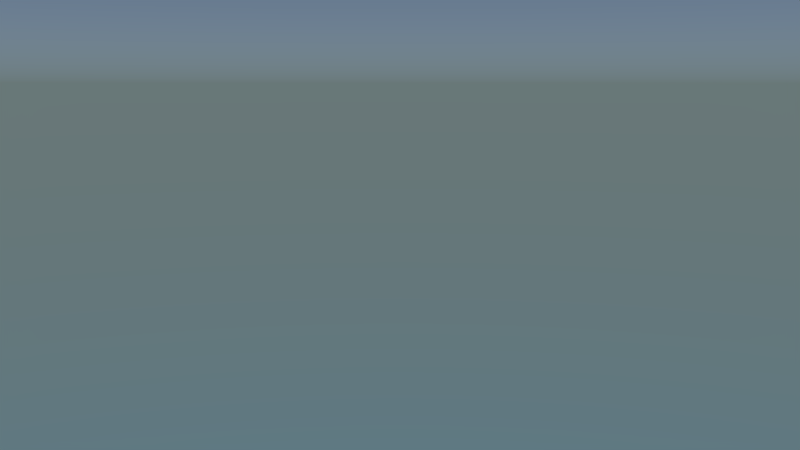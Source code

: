 # Source: ms-scenes1.blend  (saved by Blender 2.76.0; exported with 4.5.12 LTS)
import bpy
from mathutils import Matrix  # noqa: F401  (used for matrix-valued properties, if any)

bpy.ops.wm.read_factory_settings(use_empty=True)
scene = bpy.context.scene
scene.name = 'Scene'

# ---- collections
col_collection_1 = bpy.data.collections.new('Collection 1'); scene.collection.children.link(col_collection_1)
col_dino = bpy.data.collections.new('dino')  # instanced only; not linked into the scene
col_b_ume = bpy.data.collections.new('bäume')  # instanced only; not linked into the scene
col_mountains_hair = bpy.data.collections.new('mountains_hair')  # instanced only; not linked into the scene
col_laketextured = bpy.data.collections.new('laketextured')  # instanced only; not linked into the scene
col_pot = bpy.data.collections.new('pot')  # instanced only; not linked into the scene

# ---- materials (node trees are filled in below, after node groups)
mat_aufhellicht = bpy.data.materials.new('Aufhellicht')
mat_aufhellicht.alpha_threshold = 0.0
mat_aufhellicht.roughness = 0.5
mat_aufhellicht2 = bpy.data.materials.new('Aufhellicht2')
mat_aufhellicht2.alpha_threshold = 0.0
mat_aufhellicht2.roughness = 0.5
mat_hauptlicht = bpy.data.materials.new('Hauptlicht')
mat_hauptlicht.alpha_threshold = 0.0
mat_hauptlicht.roughness = 0.5

# ---- material node trees
mat_aufhellicht.use_nodes = True; mat_aufhellicht.node_tree.nodes.clear()
_N = mat_aufhellicht.node_tree.nodes; _L = mat_aufhellicht.node_tree.links
n0 = _N.new('ShaderNodeOutputMaterial'); n0.name = 'Material Output'; n0.location = (300, 300)
n1 = _N.new('ShaderNodeEmission'); n1.name = 'Emission'; n1.location = (10, 300)
n1.inputs[0].default_value = (0.8, 0.8, 0.8, 1.0)
n1.inputs[1].default_value = 1.5
_L.new(n1.outputs[0], n0.inputs[0])
n0.is_active_output = True
mat_aufhellicht2.use_nodes = True; mat_aufhellicht2.node_tree.nodes.clear()
_N = mat_aufhellicht2.node_tree.nodes; _L = mat_aufhellicht2.node_tree.links
n0 = _N.new('ShaderNodeOutputMaterial'); n0.name = 'Material Output'; n0.location = (300, 300)
n1 = _N.new('ShaderNodeEmission'); n1.name = 'Emission'; n1.location = (10, 300)
n1.inputs[0].default_value = (0.8, 0.8, 0.8, 1.0)
n1.inputs[1].default_value = 8.0
_L.new(n1.outputs[0], n0.inputs[0])
n0.is_active_output = True
mat_hauptlicht.use_nodes = True; mat_hauptlicht.node_tree.nodes.clear()
_N = mat_hauptlicht.node_tree.nodes; _L = mat_hauptlicht.node_tree.links
n0 = _N.new('ShaderNodeOutputMaterial'); n0.name = 'Material Output'; n0.location = (300, 300)
n1 = _N.new('ShaderNodeEmission'); n1.name = 'Emission'; n1.location = (10, 300)
n1.inputs[0].default_value = (0.8, 0.8, 0.8, 1.0)
n1.inputs[1].default_value = 5.0
_L.new(n1.outputs[0], n0.inputs[0])
n0.is_active_output = True

# ---- world
world_world = bpy.data.worlds.new('World'); scene.world = world_world
world_world.use_nodes = True; world_world.node_tree.nodes.clear()
_N = world_world.node_tree.nodes; _L = world_world.node_tree.links
n0 = _N.new('ShaderNodeOutputWorld'); n0.name = 'World Output'; n0.location = (300, 300)
n1 = _N.new('ShaderNodeBackground'); n1.name = 'Background'; n1.location = (10, 300)
n2 = _N.new('ShaderNodeTexSky'); n2.name = 'Sky Texture'; n2.location = (-190, 300)
n2.sky_type = 'HOSEK_WILKIE'
n2.sun_elevation = 1.571
_L.new(n1.outputs[0], n0.inputs[0])
_L.new(n2.outputs[0], n1.inputs[0])
n0.is_active_output = True
world_world.color = (0.2149, 0.3826, 0.4575)
world_world.use_sun_shadow = False
world_world.sun_shadow_jitter_overblur = 0.0
world_world.cycles.sampling_method = 'MANUAL'
world_world.cycles.sample_map_resolution = 256

# ---- cameras
cam_camera = bpy.data.cameras.new('Camera')
cam_camera.clip_end = 100.0
cam_camera.lens = 35.0
cam_camera.sensor_width = 32.0
cam_camera.sensor_height = 18.0
cam_camera.ortho_scale = 7.314
cam_camera.dof.focus_distance = 0.0

# ---- meshes
me_plane_002 = bpy.data.meshes.new('Plane.002')
me_plane_002.from_pydata([(-1.0, -1.0, 0.0), (1.0, -1.0, 0.0), (-1.0, 1.0, 0.0), (1.0, 1.0, 0.0)], [], [(0, 1, 3, 2)])
me_plane_002.materials.append(mat_aufhellicht)
me_plane_002.use_remesh_preserve_volume = False
me_plane_002.use_remesh_preserve_attributes = False
me_plane_002.use_mirror_vertex_groups = False
me_plane_002.update()
me_plane_001 = bpy.data.meshes.new('Plane.001')
me_plane_001.from_pydata([(-1.0, -1.0, 0.0), (1.0, -1.0, 0.0), (-1.0, 1.0, 0.0), (1.0, 1.0, 0.0)], [], [(0, 1, 3, 2)])
me_plane_001.materials.append(mat_aufhellicht2)
me_plane_001.use_remesh_preserve_volume = False
me_plane_001.use_remesh_preserve_attributes = False
me_plane_001.use_mirror_vertex_groups = False
me_plane_001.update()
me_plane = bpy.data.meshes.new('Plane')
me_plane.from_pydata([(-1.0, -1.0, 0.0), (1.0, -1.0, 0.0), (-1.0, 1.0, 0.0), (1.0, 1.0, 0.0)], [], [(0, 1, 3, 2)])
me_plane.materials.append(mat_hauptlicht)
me_plane.use_remesh_preserve_volume = False
me_plane.use_remesh_preserve_attributes = False
me_plane.use_mirror_vertex_groups = False
me_plane.update()

# ---- objects
ob_dino = bpy.data.objects.new('dino', None)
ob_b_ume = bpy.data.objects.new('bäume', None)
ob_plane_002 = bpy.data.objects.new('Plane.002', me_plane_002)
ob_plane_001 = bpy.data.objects.new('Plane.001', me_plane_001)
ob_plane = bpy.data.objects.new('Plane', me_plane)
ob_mountains_hair = bpy.data.objects.new('mountains_hair', None)
ob_laketextured = bpy.data.objects.new('laketextured', None)
ob_pot = bpy.data.objects.new('pot', None)
ob_camera = bpy.data.objects.new('Camera', cam_camera)

# ---- transforms, parenting, visibility, modifiers, constraints
ob_dino.location = (1.792, -0.4802, 1.274)
ob_dino.rotation_euler = (0.0214, -0.1842, 1.371)
ob_dino.scale = (0.1901, 0.1901, 0.1901)
ob_dino.empty_image_offset = (0.0, 0.0)
ob_dino.show_instancer_for_render = False
ob_dino.instance_type = 'COLLECTION'
ob_dino.lineart.crease_threshold = 0.0
ob_b_ume.location = (-2.052, -0.06228, 1.785)
ob_b_ume.rotation_euler = (-3.106, -3.029, 5.803)
ob_b_ume.scale = (0.2385, 0.2385, 0.2385)
ob_b_ume.empty_image_offset = (0.0, 0.0)
ob_b_ume.show_instancer_for_render = False
ob_b_ume.instance_type = 'COLLECTION'
ob_b_ume.lineart.crease_threshold = 0.0
ob_plane_002.location = (2.704, -2.844, 5.28)
ob_plane_002.rotation_euler = (0.6444, 0.4702, -0.3689)
ob_plane_002.lineart.crease_threshold = 0.0
ob_plane_001.location = (-0.7709, 0.2677, 5.047)
ob_plane_001.rotation_euler = (0.0841, -0.5348, 0.02688)
ob_plane_001.lineart.crease_threshold = 0.0
ob_plane.location = (3.567, 1.695, 5.182)
ob_plane.rotation_euler = (3.902, -0.2641, 2.874)
ob_plane.lineart.crease_threshold = 0.0
ob_mountains_hair.location = (3.353, -0.2911, 1.517)
ob_mountains_hair.empty_image_offset = (0.0, 0.0)
ob_mountains_hair.show_instancer_for_render = False
ob_mountains_hair.instance_type = 'COLLECTION'
ob_mountains_hair.lineart.crease_threshold = 0.0
ob_laketextured.location = (3.029, 0.1163, 1.683)
ob_laketextured.empty_image_offset = (0.0, 0.0)
ob_laketextured.show_instancer_for_render = False
ob_laketextured.instance_type = 'COLLECTION'
ob_laketextured.lineart.crease_threshold = 0.0
ob_pot.location = (1.524, 0.9006, 1.619)
ob_pot.scale = (0.1082, 0.1082, 0.1082)
ob_pot.empty_image_offset = (0.0, 0.0)
ob_pot.show_instancer_for_render = False
ob_pot.instance_type = 'COLLECTION'
ob_pot.lineart.crease_threshold = 0.0
ob_camera.location = (-0.662, 0.5468, 2.256)
ob_camera.rotation_euler = (1.411, -0.0004393, -1.659)
ob_camera.lock_rotations_4d = False
ob_camera.empty_display_type = 'ARROWS'
ob_camera.color = (0.0, 0.0, 0.0, 0.0)
ob_camera.hide_select = True
ob_camera.hide_render = True
ob_camera.display_type = 'WIRE'
ob_camera.lineart.crease_threshold = 0.0
ob_dino.instance_collection = col_dino
ob_b_ume.instance_collection = col_b_ume
ob_mountains_hair.instance_collection = col_mountains_hair
ob_laketextured.instance_collection = col_laketextured
ob_pot.instance_collection = col_pot

# ---- collection membership
col_collection_1.objects.link(ob_dino)
col_collection_1.objects.link(ob_b_ume)
col_collection_1.objects.link(ob_plane_002)
col_collection_1.objects.link(ob_plane_001)
col_collection_1.objects.link(ob_plane)
col_collection_1.objects.link(ob_mountains_hair)
col_collection_1.objects.link(ob_laketextured)
col_collection_1.objects.link(ob_pot)
col_collection_1.objects.link(ob_camera)

# ---- scene / render settings (as saved in the file)
scene.camera = ob_camera
scene.frame_start = 1; scene.frame_end = 158; scene.frame_set(30)
scene.render.engine = 'CYCLES'
scene.render.image_settings.file_format = 'FFMPEG'
scene.render.image_settings.color_mode = 'RGB'
scene.render.resolution_percentage = 50
scene.render.dither_intensity = 0.0
scene.cycles.use_denoising = False
scene.cycles.samples = 144
scene.cycles.sampling_pattern = 'TABULATED_SOBOL'
scene.cycles.light_sampling_threshold = 0.0
scene.cycles.use_adaptive_sampling = False
scene.cycles.use_light_tree = False
scene.cycles.blur_glossy = 0.0
scene.cycles.pixel_filter_type = 'GAUSSIAN'
scene.cycles.sample_clamp_indirect = 0.0
scene.view_settings.view_transform = 'Standard'
bpy.context.view_layer.update()
